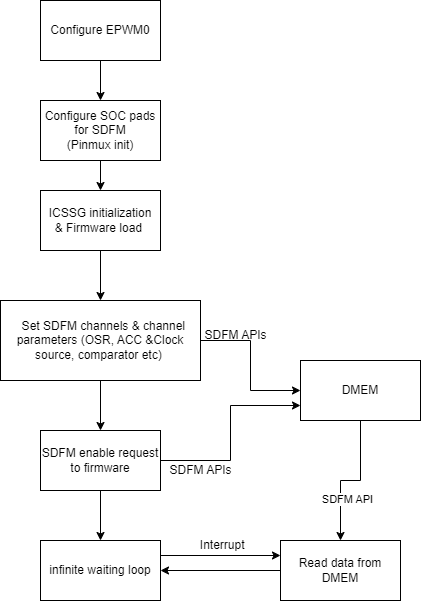

The diagram above was exported from draw.io. Its source (the exported page's mxGraphModel, read from the mxfile embedded in the PNG):
<mxGraphModel dx="1115" dy="1602" grid="1" gridSize="10" guides="1" tooltips="1" connect="1" arrows="1" fold="1" page="1" pageScale="1" pageWidth="850" pageHeight="1100" math="0" shadow="0">
  <root>
    <mxCell id="0" />
    <mxCell id="1" parent="0" />
    <mxCell id="q6BrFV7CcpiALyEwtx5c-10" style="edgeStyle=orthogonalEdgeStyle;rounded=0;orthogonalLoop=1;jettySize=auto;html=1;exitX=0.5;exitY=1;exitDx=0;exitDy=0;entryX=0.5;entryY=0;entryDx=0;entryDy=0;" parent="1" source="q6BrFV7CcpiALyEwtx5c-1" target="q6BrFV7CcpiALyEwtx5c-2" edge="1">
      <mxGeometry relative="1" as="geometry" />
    </mxCell>
    <mxCell id="q6BrFV7CcpiALyEwtx5c-1" value="ICSSG initialization&lt;br&gt;&amp;amp; Firmware load&amp;nbsp;" style="rounded=0;whiteSpace=wrap;html=1;" parent="1" vertex="1">
      <mxGeometry x="340" y="120" width="120" height="60" as="geometry" />
    </mxCell>
    <mxCell id="q6BrFV7CcpiALyEwtx5c-5" style="edgeStyle=orthogonalEdgeStyle;rounded=0;orthogonalLoop=1;jettySize=auto;html=1;exitX=1;exitY=0.5;exitDx=0;exitDy=0;entryX=0;entryY=0.5;entryDx=0;entryDy=0;" parent="1" source="q6BrFV7CcpiALyEwtx5c-2" target="q6BrFV7CcpiALyEwtx5c-4" edge="1">
      <mxGeometry relative="1" as="geometry" />
    </mxCell>
    <mxCell id="q6BrFV7CcpiALyEwtx5c-11" style="edgeStyle=orthogonalEdgeStyle;rounded=0;orthogonalLoop=1;jettySize=auto;html=1;exitX=0.5;exitY=1;exitDx=0;exitDy=0;entryX=0.5;entryY=0;entryDx=0;entryDy=0;" parent="1" source="q6BrFV7CcpiALyEwtx5c-2" target="q6BrFV7CcpiALyEwtx5c-3" edge="1">
      <mxGeometry relative="1" as="geometry" />
    </mxCell>
    <mxCell id="q6BrFV7CcpiALyEwtx5c-2" value="&amp;nbsp; Set SDFM channels &amp;amp; channel parameters (OSR, ACC &amp;amp;Clock source, comparator etc)&amp;nbsp;" style="rounded=0;whiteSpace=wrap;html=1;" parent="1" vertex="1">
      <mxGeometry x="300" y="230" width="200" height="80" as="geometry" />
    </mxCell>
    <mxCell id="q6BrFV7CcpiALyEwtx5c-6" style="edgeStyle=orthogonalEdgeStyle;rounded=0;orthogonalLoop=1;jettySize=auto;html=1;exitX=1;exitY=0.5;exitDx=0;exitDy=0;entryX=0;entryY=0.75;entryDx=0;entryDy=0;" parent="1" source="q6BrFV7CcpiALyEwtx5c-3" target="q6BrFV7CcpiALyEwtx5c-4" edge="1">
      <mxGeometry relative="1" as="geometry">
        <mxPoint x="540" y="320" as="targetPoint" />
        <Array as="points">
          <mxPoint x="530" y="390" />
          <mxPoint x="530" y="335" />
        </Array>
      </mxGeometry>
    </mxCell>
    <mxCell id="q6BrFV7CcpiALyEwtx5c-20" style="edgeStyle=orthogonalEdgeStyle;rounded=0;orthogonalLoop=1;jettySize=auto;html=1;exitX=0.5;exitY=1;exitDx=0;exitDy=0;entryX=0.5;entryY=0;entryDx=0;entryDy=0;" parent="1" source="q6BrFV7CcpiALyEwtx5c-3" target="q6BrFV7CcpiALyEwtx5c-12" edge="1">
      <mxGeometry relative="1" as="geometry" />
    </mxCell>
    <mxCell id="q6BrFV7CcpiALyEwtx5c-3" value="SDFM enable request to firmware" style="rounded=0;whiteSpace=wrap;html=1;" parent="1" vertex="1">
      <mxGeometry x="340" y="360" width="120" height="60" as="geometry" />
    </mxCell>
    <mxCell id="q6BrFV7CcpiALyEwtx5c-15" style="edgeStyle=orthogonalEdgeStyle;rounded=0;orthogonalLoop=1;jettySize=auto;html=1;exitX=0.5;exitY=1;exitDx=0;exitDy=0;entryX=0.5;entryY=0;entryDx=0;entryDy=0;" parent="1" source="q6BrFV7CcpiALyEwtx5c-4" target="q6BrFV7CcpiALyEwtx5c-13" edge="1">
      <mxGeometry relative="1" as="geometry" />
    </mxCell>
    <mxCell id="q6BrFV7CcpiALyEwtx5c-16" value="SDFM API" style="edgeLabel;html=1;align=center;verticalAlign=middle;resizable=0;points=[];" parent="q6BrFV7CcpiALyEwtx5c-15" vertex="1" connectable="0">
      <mxGeometry x="0.3975" y="6" relative="1" as="geometry">
        <mxPoint as="offset" />
      </mxGeometry>
    </mxCell>
    <mxCell id="q6BrFV7CcpiALyEwtx5c-4" value="DMEM" style="rounded=0;whiteSpace=wrap;html=1;" parent="1" vertex="1">
      <mxGeometry x="600" y="290" width="120" height="60" as="geometry" />
    </mxCell>
    <mxCell id="q6BrFV7CcpiALyEwtx5c-7" value="SDFM APIs" style="text;html=1;align=center;verticalAlign=middle;resizable=0;points=[];autosize=1;strokeColor=none;fillColor=none;" parent="1" vertex="1">
      <mxGeometry x="490" y="250" width="90" height="30" as="geometry" />
    </mxCell>
    <mxCell id="q6BrFV7CcpiALyEwtx5c-9" value="SDFM APIs" style="text;html=1;align=center;verticalAlign=middle;resizable=0;points=[];autosize=1;strokeColor=none;fillColor=none;" parent="1" vertex="1">
      <mxGeometry x="455" y="385" width="90" height="30" as="geometry" />
    </mxCell>
    <mxCell id="q6BrFV7CcpiALyEwtx5c-17" style="edgeStyle=orthogonalEdgeStyle;rounded=0;orthogonalLoop=1;jettySize=auto;html=1;exitX=1;exitY=0.25;exitDx=0;exitDy=0;entryX=0;entryY=0.25;entryDx=0;entryDy=0;" parent="1" source="q6BrFV7CcpiALyEwtx5c-12" target="q6BrFV7CcpiALyEwtx5c-13" edge="1">
      <mxGeometry relative="1" as="geometry" />
    </mxCell>
    <mxCell id="q6BrFV7CcpiALyEwtx5c-12" value="infinite waiting loop" style="rounded=0;whiteSpace=wrap;html=1;" parent="1" vertex="1">
      <mxGeometry x="340" y="470" width="120" height="60" as="geometry" />
    </mxCell>
    <mxCell id="q6BrFV7CcpiALyEwtx5c-18" style="edgeStyle=orthogonalEdgeStyle;rounded=0;orthogonalLoop=1;jettySize=auto;html=1;exitX=0;exitY=0.5;exitDx=0;exitDy=0;entryX=1;entryY=0.5;entryDx=0;entryDy=0;" parent="1" source="q6BrFV7CcpiALyEwtx5c-13" target="q6BrFV7CcpiALyEwtx5c-12" edge="1">
      <mxGeometry relative="1" as="geometry" />
    </mxCell>
    <mxCell id="q6BrFV7CcpiALyEwtx5c-13" value="Read data from DMEM" style="rounded=0;whiteSpace=wrap;html=1;" parent="1" vertex="1">
      <mxGeometry x="580" y="470" width="120" height="60" as="geometry" />
    </mxCell>
    <mxCell id="q6BrFV7CcpiALyEwtx5c-19" value="Interrupt&amp;nbsp;&amp;nbsp;" style="text;html=1;align=center;verticalAlign=middle;resizable=0;points=[];autosize=1;strokeColor=none;fillColor=none;" parent="1" vertex="1">
      <mxGeometry x="490" y="460" width="70" height="30" as="geometry" />
    </mxCell>
    <mxCell id="VASSn3deQDs2aoftDriT-5" style="edgeStyle=orthogonalEdgeStyle;rounded=0;orthogonalLoop=1;jettySize=auto;html=1;exitX=0.5;exitY=1;exitDx=0;exitDy=0;entryX=0.5;entryY=0;entryDx=0;entryDy=0;" edge="1" parent="1" source="VASSn3deQDs2aoftDriT-2" target="q6BrFV7CcpiALyEwtx5c-1">
      <mxGeometry relative="1" as="geometry" />
    </mxCell>
    <mxCell id="VASSn3deQDs2aoftDriT-2" value="Configure SOC pads for SDFM&lt;br&gt;(Pinmux init)" style="rounded=0;whiteSpace=wrap;html=1;" vertex="1" parent="1">
      <mxGeometry x="340" y="30" width="120" height="60" as="geometry" />
    </mxCell>
    <mxCell id="VASSn3deQDs2aoftDriT-4" style="edgeStyle=orthogonalEdgeStyle;rounded=0;orthogonalLoop=1;jettySize=auto;html=1;exitX=0.5;exitY=1;exitDx=0;exitDy=0;entryX=0.5;entryY=0;entryDx=0;entryDy=0;" edge="1" parent="1" source="VASSn3deQDs2aoftDriT-3" target="VASSn3deQDs2aoftDriT-2">
      <mxGeometry relative="1" as="geometry" />
    </mxCell>
    <mxCell id="VASSn3deQDs2aoftDriT-3" value="Configure EPWM0" style="rounded=0;whiteSpace=wrap;html=1;" vertex="1" parent="1">
      <mxGeometry x="340" y="-70" width="120" height="60" as="geometry" />
    </mxCell>
  </root>
</mxGraphModel>